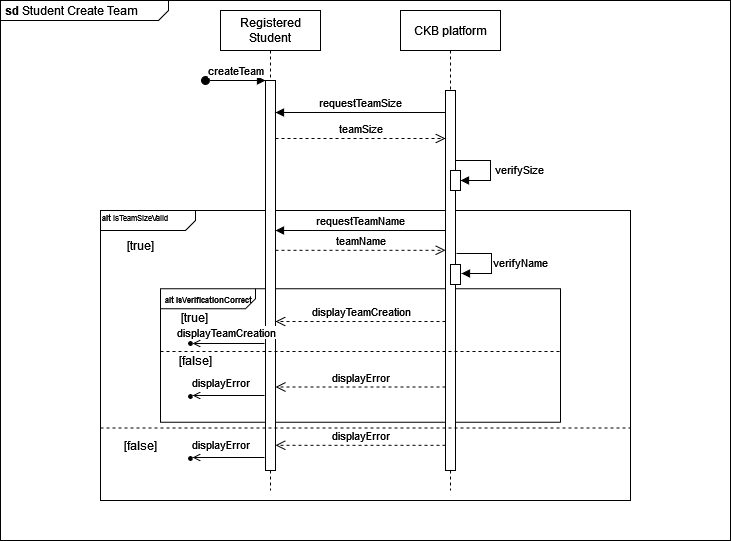

The diagram above was exported from draw.io. Its source (the exported page's mxGraphModel, read from the mxfile embedded in the PNG):
<mxGraphModel dx="2130" dy="851" grid="1" gridSize="10" guides="1" tooltips="1" connect="1" arrows="1" fold="1" page="1" pageScale="1" pageWidth="850" pageHeight="1100" math="0" shadow="0">
  <root>
    <mxCell id="0" />
    <mxCell id="1" parent="0" />
    <mxCell id="WU3K3FN5nYxfb2Gzd93v-1" value="&lt;p style=&quot;margin:0px;margin-top:4px;margin-left:5px;text-align:left;&quot;&gt;&lt;b&gt;sd&lt;/b&gt; Student Create Team&lt;br&gt;&lt;/p&gt;" style="html=1;shape=mxgraph.sysml.package;overflow=fill;labelX=168;align=left;spacingLeft=5;verticalAlign=top;spacingTop=-3;" vertex="1" parent="1">
      <mxGeometry x="-180" y="30" width="730" height="540" as="geometry" />
    </mxCell>
    <mxCell id="ZVVWakInXFhRrA2Y9u8j-1" value="&lt;font style=&quot;font-size: 8px;&quot;&gt;&lt;b&gt;&amp;nbsp;alt &lt;/b&gt;isTeamSizeValid&lt;br&gt;&lt;/font&gt;" style="html=1;shape=mxgraph.sysml.package;overflow=fill;labelX=95;align=left;spacingLeft=5;verticalAlign=top;spacingTop=-3;" parent="1" vertex="1">
      <mxGeometry x="-80" y="240" width="530" height="290" as="geometry" />
    </mxCell>
    <mxCell id="ZVVWakInXFhRrA2Y9u8j-2" value="&lt;p style=&quot;margin:0px;margin-top:4px;margin-left:5px;text-align:left;&quot;&gt;&lt;b&gt;&lt;font style=&quot;font-size: 8px;&quot;&gt;alt isVerificationCorrect&lt;/font&gt;&lt;/b&gt;&lt;br&gt;&lt;/p&gt;" style="html=1;shape=mxgraph.sysml.package;overflow=fill;labelX=95;align=left;spacingLeft=5;verticalAlign=top;spacingTop=-3;" parent="1" vertex="1">
      <mxGeometry x="-20" y="318.25" width="400" height="133.5" as="geometry" />
    </mxCell>
    <mxCell id="ZVVWakInXFhRrA2Y9u8j-3" value="Registered Student" style="shape=umlLifeline;perimeter=lifelinePerimeter;whiteSpace=wrap;html=1;container=0;dropTarget=0;collapsible=0;recursiveResize=0;outlineConnect=0;portConstraint=eastwest;newEdgeStyle={&quot;edgeStyle&quot;:&quot;elbowEdgeStyle&quot;,&quot;elbow&quot;:&quot;vertical&quot;,&quot;curved&quot;:0,&quot;rounded&quot;:0};" parent="1" vertex="1">
      <mxGeometry x="40" y="40" width="100" height="480" as="geometry" />
    </mxCell>
    <mxCell id="ZVVWakInXFhRrA2Y9u8j-4" value="" style="html=1;points=[];perimeter=orthogonalPerimeter;outlineConnect=0;targetShapes=umlLifeline;portConstraint=eastwest;newEdgeStyle={&quot;edgeStyle&quot;:&quot;elbowEdgeStyle&quot;,&quot;elbow&quot;:&quot;vertical&quot;,&quot;curved&quot;:0,&quot;rounded&quot;:0};" parent="ZVVWakInXFhRrA2Y9u8j-3" vertex="1">
      <mxGeometry x="45" y="70" width="10" height="390" as="geometry" />
    </mxCell>
    <mxCell id="ZVVWakInXFhRrA2Y9u8j-5" value="createTeam" style="html=1;verticalAlign=bottom;startArrow=oval;endArrow=block;startSize=8;edgeStyle=elbowEdgeStyle;elbow=vertical;curved=0;rounded=0;" parent="ZVVWakInXFhRrA2Y9u8j-3" target="ZVVWakInXFhRrA2Y9u8j-4" edge="1">
      <mxGeometry relative="1" as="geometry">
        <mxPoint x="-15" y="70" as="sourcePoint" />
      </mxGeometry>
    </mxCell>
    <mxCell id="ZVVWakInXFhRrA2Y9u8j-6" value="CKB platform" style="shape=umlLifeline;perimeter=lifelinePerimeter;whiteSpace=wrap;html=1;container=0;dropTarget=0;collapsible=0;recursiveResize=0;outlineConnect=0;portConstraint=eastwest;newEdgeStyle={&quot;edgeStyle&quot;:&quot;elbowEdgeStyle&quot;,&quot;elbow&quot;:&quot;vertical&quot;,&quot;curved&quot;:0,&quot;rounded&quot;:0};" parent="1" vertex="1">
      <mxGeometry x="220" y="40" width="100" height="480" as="geometry" />
    </mxCell>
    <mxCell id="ZVVWakInXFhRrA2Y9u8j-7" value="" style="html=1;points=[];perimeter=orthogonalPerimeter;outlineConnect=0;targetShapes=umlLifeline;portConstraint=eastwest;newEdgeStyle={&quot;edgeStyle&quot;:&quot;elbowEdgeStyle&quot;,&quot;elbow&quot;:&quot;vertical&quot;,&quot;curved&quot;:0,&quot;rounded&quot;:0};" parent="ZVVWakInXFhRrA2Y9u8j-6" vertex="1">
      <mxGeometry x="45" y="80" width="10" height="380" as="geometry" />
    </mxCell>
    <mxCell id="ZVVWakInXFhRrA2Y9u8j-8" value="" style="html=1;points=[];perimeter=orthogonalPerimeter;outlineConnect=0;targetShapes=umlLifeline;portConstraint=eastwest;newEdgeStyle={&quot;edgeStyle&quot;:&quot;elbowEdgeStyle&quot;,&quot;elbow&quot;:&quot;vertical&quot;,&quot;curved&quot;:0,&quot;rounded&quot;:0};" parent="ZVVWakInXFhRrA2Y9u8j-6" vertex="1">
      <mxGeometry x="50" y="160" width="10" height="20" as="geometry" />
    </mxCell>
    <mxCell id="ZVVWakInXFhRrA2Y9u8j-40" value="" style="html=1;points=[];perimeter=orthogonalPerimeter;outlineConnect=0;targetShapes=umlLifeline;portConstraint=eastwest;newEdgeStyle={&quot;edgeStyle&quot;:&quot;elbowEdgeStyle&quot;,&quot;elbow&quot;:&quot;vertical&quot;,&quot;curved&quot;:0,&quot;rounded&quot;:0};" parent="ZVVWakInXFhRrA2Y9u8j-6" vertex="1">
      <mxGeometry x="50" y="254" width="10" height="20" as="geometry" />
    </mxCell>
    <mxCell id="ZVVWakInXFhRrA2Y9u8j-10" value="requestTeamSize" style="html=1;verticalAlign=bottom;endArrow=block;edgeStyle=elbowEdgeStyle;elbow=horizontal;curved=0;rounded=0;" parent="1" edge="1">
      <mxGeometry relative="1" as="geometry">
        <mxPoint x="265" y="142" as="sourcePoint" />
        <Array as="points">
          <mxPoint x="190" y="142" />
        </Array>
        <mxPoint x="95" y="142" as="targetPoint" />
      </mxGeometry>
    </mxCell>
    <mxCell id="ZVVWakInXFhRrA2Y9u8j-11" value="teamSize" style="html=1;verticalAlign=bottom;endArrow=open;dashed=1;endSize=8;edgeStyle=elbowEdgeStyle;elbow=vertical;curved=0;rounded=0;" parent="1" edge="1">
      <mxGeometry relative="1" as="geometry">
        <mxPoint x="265" y="168" as="targetPoint" />
        <Array as="points">
          <mxPoint x="180" y="168" />
        </Array>
        <mxPoint x="95" y="168" as="sourcePoint" />
      </mxGeometry>
    </mxCell>
    <mxCell id="ZVVWakInXFhRrA2Y9u8j-12" value="[true]" style="text;html=1;align=center;verticalAlign=middle;resizable=0;points=[];autosize=1;strokeColor=none;fillColor=none;" parent="1" vertex="1">
      <mxGeometry x="-11" y="332.25" width="50" height="30" as="geometry" />
    </mxCell>
    <mxCell id="ZVVWakInXFhRrA2Y9u8j-13" value="" style="html=1;verticalAlign=bottom;endArrow=open;dashed=1;endSize=8;edgeStyle=elbowEdgeStyle;elbow=vertical;curved=0;rounded=0;" parent="1" edge="1">
      <mxGeometry relative="1" as="geometry">
        <mxPoint x="95" y="351" as="targetPoint" />
        <Array as="points">
          <mxPoint x="190" y="351" />
        </Array>
        <mxPoint x="265" y="351" as="sourcePoint" />
      </mxGeometry>
    </mxCell>
    <mxCell id="ZVVWakInXFhRrA2Y9u8j-41" value="displayTeamCreation" style="edgeLabel;html=1;align=center;verticalAlign=middle;resizable=0;points=[];" parent="ZVVWakInXFhRrA2Y9u8j-13" vertex="1" connectable="0">
      <mxGeometry x="0.1104" relative="1" as="geometry">
        <mxPoint x="9" y="-11" as="offset" />
      </mxGeometry>
    </mxCell>
    <mxCell id="ZVVWakInXFhRrA2Y9u8j-14" value="" style="ellipse;html=1;fillColor=strokeColor;direction=east;" parent="1" vertex="1">
      <mxGeometry x="8" y="371" width="4" height="4" as="geometry" />
    </mxCell>
    <mxCell id="ZVVWakInXFhRrA2Y9u8j-15" value="" style="endArrow=open;html=1;rounded=0;align=center;verticalAlign=top;endFill=0;labelBackgroundColor=none;endSize=6;entryX=1;entryY=0.5;entryDx=0;entryDy=0;" parent="1" edge="1">
      <mxGeometry relative="1" as="geometry">
        <mxPoint x="84" y="373" as="sourcePoint" />
        <mxPoint x="12" y="373" as="targetPoint" />
      </mxGeometry>
    </mxCell>
    <mxCell id="ZVVWakInXFhRrA2Y9u8j-42" value="displayTeamCreation" style="edgeLabel;html=1;align=center;verticalAlign=middle;resizable=0;points=[];" parent="ZVVWakInXFhRrA2Y9u8j-15" vertex="1" connectable="0">
      <mxGeometry x="0.0463" y="-1" relative="1" as="geometry">
        <mxPoint x="-1" y="-11" as="offset" />
      </mxGeometry>
    </mxCell>
    <mxCell id="ZVVWakInXFhRrA2Y9u8j-17" value="" style="endArrow=none;dashed=1;html=1;rounded=0;entryX=1;entryY=0.5;entryDx=0;entryDy=0;entryPerimeter=0;exitX=0;exitY=0.5;exitDx=0;exitDy=0;exitPerimeter=0;" parent="1" edge="1">
      <mxGeometry width="50" height="50" relative="1" as="geometry">
        <mxPoint x="-20" y="381" as="sourcePoint" />
        <mxPoint x="380.0000000000002" y="381" as="targetPoint" />
      </mxGeometry>
    </mxCell>
    <mxCell id="ZVVWakInXFhRrA2Y9u8j-18" value="displayError" style="html=1;verticalAlign=bottom;endArrow=open;dashed=1;endSize=8;edgeStyle=elbowEdgeStyle;elbow=vertical;curved=0;rounded=0;" parent="1" edge="1">
      <mxGeometry relative="1" as="geometry">
        <mxPoint x="95" y="416.5" as="targetPoint" />
        <Array as="points">
          <mxPoint x="190" y="416.5" />
        </Array>
        <mxPoint x="265" y="416.5" as="sourcePoint" />
      </mxGeometry>
    </mxCell>
    <mxCell id="ZVVWakInXFhRrA2Y9u8j-19" value="" style="endArrow=open;html=1;rounded=0;align=center;verticalAlign=top;endFill=0;labelBackgroundColor=none;endSize=6;entryX=1;entryY=0.5;entryDx=0;entryDy=0;" parent="1" edge="1">
      <mxGeometry relative="1" as="geometry">
        <mxPoint x="84" y="425" as="sourcePoint" />
        <mxPoint x="12" y="425" as="targetPoint" />
      </mxGeometry>
    </mxCell>
    <mxCell id="ZVVWakInXFhRrA2Y9u8j-20" value="displayError" style="edgeLabel;html=1;align=center;verticalAlign=middle;resizable=0;points=[];" parent="ZVVWakInXFhRrA2Y9u8j-19" vertex="1" connectable="0">
      <mxGeometry x="-0.0317" y="-1" relative="1" as="geometry">
        <mxPoint x="-10" y="-13" as="offset" />
      </mxGeometry>
    </mxCell>
    <mxCell id="ZVVWakInXFhRrA2Y9u8j-21" value="" style="ellipse;html=1;fillColor=strokeColor;direction=east;" parent="1" vertex="1">
      <mxGeometry x="8" y="424" width="4" height="4" as="geometry" />
    </mxCell>
    <mxCell id="ZVVWakInXFhRrA2Y9u8j-22" value="[false]" style="text;html=1;align=center;verticalAlign=middle;resizable=0;points=[];autosize=1;strokeColor=none;fillColor=none;" parent="1" vertex="1">
      <mxGeometry x="-15" y="375" width="60" height="30" as="geometry" />
    </mxCell>
    <mxCell id="ZVVWakInXFhRrA2Y9u8j-23" value="" style="html=1;verticalAlign=bottom;endArrow=block;edgeStyle=elbowEdgeStyle;elbow=horizontal;curved=0;rounded=0;" parent="1" source="ZVVWakInXFhRrA2Y9u8j-7" edge="1">
      <mxGeometry relative="1" as="geometry">
        <mxPoint x="280" y="190" as="sourcePoint" />
        <Array as="points">
          <mxPoint x="310" y="190" />
        </Array>
        <mxPoint x="280" y="210" as="targetPoint" />
      </mxGeometry>
    </mxCell>
    <mxCell id="ZVVWakInXFhRrA2Y9u8j-24" value="verifySize" style="edgeLabel;html=1;align=center;verticalAlign=middle;resizable=0;points=[];" parent="ZVVWakInXFhRrA2Y9u8j-23" vertex="1" connectable="0">
      <mxGeometry x="0.0165" y="-1" relative="1" as="geometry">
        <mxPoint x="29" as="offset" />
      </mxGeometry>
    </mxCell>
    <mxCell id="ZVVWakInXFhRrA2Y9u8j-25" value="" style="endArrow=none;dashed=1;html=1;rounded=0;entryX=1;entryY=0.75;entryDx=0;entryDy=0;entryPerimeter=0;exitX=0;exitY=0.75;exitDx=0;exitDy=0;exitPerimeter=0;" parent="1" source="ZVVWakInXFhRrA2Y9u8j-1" target="ZVVWakInXFhRrA2Y9u8j-1" edge="1">
      <mxGeometry width="50" height="50" relative="1" as="geometry">
        <mxPoint x="-170" y="460" as="sourcePoint" />
        <mxPoint x="230" y="460" as="targetPoint" />
      </mxGeometry>
    </mxCell>
    <mxCell id="ZVVWakInXFhRrA2Y9u8j-26" value="[true]" style="text;html=1;align=center;verticalAlign=middle;resizable=0;points=[];autosize=1;strokeColor=none;fillColor=none;" parent="1" vertex="1">
      <mxGeometry x="-65" y="260" width="50" height="30" as="geometry" />
    </mxCell>
    <mxCell id="ZVVWakInXFhRrA2Y9u8j-27" value="[false]" style="text;html=1;align=center;verticalAlign=middle;resizable=0;points=[];autosize=1;strokeColor=none;fillColor=none;" parent="1" vertex="1">
      <mxGeometry x="-70" y="460" width="60" height="30" as="geometry" />
    </mxCell>
    <mxCell id="ZVVWakInXFhRrA2Y9u8j-28" value="displayError" style="html=1;verticalAlign=bottom;endArrow=open;dashed=1;endSize=8;edgeStyle=elbowEdgeStyle;elbow=vertical;curved=0;rounded=0;" parent="1" edge="1">
      <mxGeometry relative="1" as="geometry">
        <mxPoint x="95" y="474.76" as="targetPoint" />
        <Array as="points">
          <mxPoint x="190" y="474.76" />
        </Array>
        <mxPoint x="265" y="474.76" as="sourcePoint" />
      </mxGeometry>
    </mxCell>
    <mxCell id="ZVVWakInXFhRrA2Y9u8j-29" value="" style="ellipse;html=1;fillColor=strokeColor;direction=east;" parent="1" vertex="1">
      <mxGeometry x="8" y="486" width="4" height="4" as="geometry" />
    </mxCell>
    <mxCell id="ZVVWakInXFhRrA2Y9u8j-30" value="" style="endArrow=open;html=1;rounded=0;align=center;verticalAlign=top;endFill=0;labelBackgroundColor=none;endSize=6;entryX=1;entryY=0.5;entryDx=0;entryDy=0;" parent="1" edge="1">
      <mxGeometry relative="1" as="geometry">
        <mxPoint x="84" y="487" as="sourcePoint" />
        <mxPoint x="12" y="487" as="targetPoint" />
      </mxGeometry>
    </mxCell>
    <mxCell id="ZVVWakInXFhRrA2Y9u8j-31" value="displayError" style="edgeLabel;html=1;align=center;verticalAlign=middle;resizable=0;points=[];" parent="ZVVWakInXFhRrA2Y9u8j-30" vertex="1" connectable="0">
      <mxGeometry x="-0.0317" y="-1" relative="1" as="geometry">
        <mxPoint x="-10" y="-13" as="offset" />
      </mxGeometry>
    </mxCell>
    <mxCell id="ZVVWakInXFhRrA2Y9u8j-35" value="requestTeamName" style="html=1;verticalAlign=bottom;endArrow=block;edgeStyle=elbowEdgeStyle;elbow=horizontal;curved=0;rounded=0;" parent="1" edge="1">
      <mxGeometry relative="1" as="geometry">
        <mxPoint x="265" y="260" as="sourcePoint" />
        <Array as="points">
          <mxPoint x="190" y="260" />
        </Array>
        <mxPoint x="95" y="260" as="targetPoint" />
      </mxGeometry>
    </mxCell>
    <mxCell id="ZVVWakInXFhRrA2Y9u8j-37" value="teamName" style="html=1;verticalAlign=bottom;endArrow=open;dashed=1;endSize=8;edgeStyle=elbowEdgeStyle;elbow=vertical;curved=0;rounded=0;" parent="1" edge="1">
      <mxGeometry relative="1" as="geometry">
        <mxPoint x="265" y="279.76" as="targetPoint" />
        <Array as="points">
          <mxPoint x="180" y="279.76" />
        </Array>
        <mxPoint x="95" y="279.76" as="sourcePoint" />
      </mxGeometry>
    </mxCell>
    <mxCell id="ZVVWakInXFhRrA2Y9u8j-38" value="" style="html=1;verticalAlign=bottom;endArrow=block;edgeStyle=elbowEdgeStyle;elbow=horizontal;curved=0;rounded=0;" parent="1" edge="1">
      <mxGeometry relative="1" as="geometry">
        <mxPoint x="276" y="283" as="sourcePoint" />
        <Array as="points">
          <mxPoint x="311" y="283" />
        </Array>
        <mxPoint x="281" y="303" as="targetPoint" />
      </mxGeometry>
    </mxCell>
    <mxCell id="ZVVWakInXFhRrA2Y9u8j-39" value="verifyName" style="edgeLabel;html=1;align=center;verticalAlign=middle;resizable=0;points=[];" parent="ZVVWakInXFhRrA2Y9u8j-38" vertex="1" connectable="0">
      <mxGeometry x="0.0165" y="-1" relative="1" as="geometry">
        <mxPoint x="29" as="offset" />
      </mxGeometry>
    </mxCell>
  </root>
</mxGraphModel>